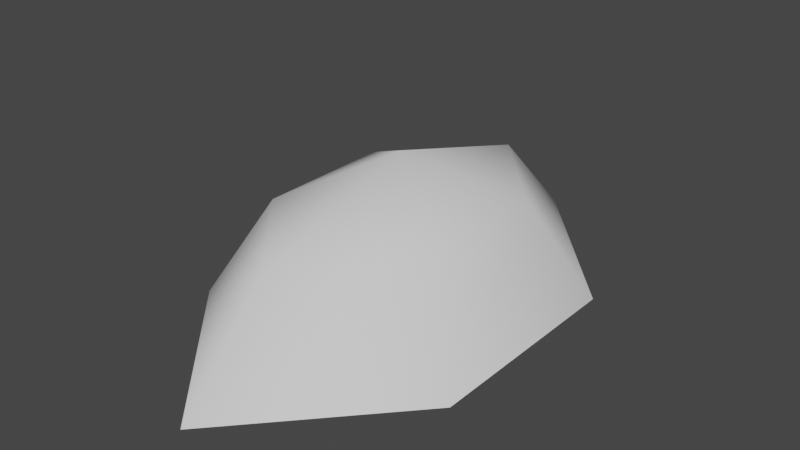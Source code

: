 # Source: lobbyroof1.blend  (saved by Blender 3.4.6; exported with 4.5.12 LTS)
import bpy
from mathutils import Matrix  # noqa: F401  (used for matrix-valued properties, if any)

bpy.ops.wm.read_factory_settings(use_empty=True)
scene = bpy.context.scene
scene.name = 'Scene'

# ---- collections
col_collection = bpy.data.collections.new('Collection'); scene.collection.children.link(col_collection)

# ---- world
world_world = bpy.data.worlds.new('World'); scene.world = world_world
world_world.use_nodes = True; world_world.node_tree.nodes.clear()
_N = world_world.node_tree.nodes; _L = world_world.node_tree.links
n0 = _N.new('ShaderNodeOutputWorld'); n0.name = 'World Output'; n0.location = (300, 300)
n1 = _N.new('ShaderNodeBackground'); n1.name = 'Background'; n1.location = (10, 300)
n1.inputs[0].default_value = (0.05088, 0.05088, 0.05088, 1.0)
_L.new(n1.outputs[0], n0.inputs[0])
n0.is_active_output = True
world_world.color = (0.05088, 0.05088, 0.05088)
world_world.use_sun_shadow = False
world_world.sun_shadow_jitter_overblur = 0.0

# ---- meshes
me_cone = bpy.data.meshes.new('Cone')
me_cone.from_pydata([(0.0, 1.44, 0.197), (1.06, 0.5921, 0.197), (1.06, -0.5921, 0.197), (0.0, -1.44, 0.197), (-1.06, -0.5921, 0.197), (-1.06, 0.5921, 0.197), (0.0, 0.0, 0.7755), (0.0, 2.254, -0.9346), (1.661, 0.9272, -0.9346), (1.661, -0.9272, -0.9346), (0.0, -2.254, -0.9346), (-1.661, -0.9272, -0.9346), (-1.661, 0.9272, -0.9346)], [], [(0, 1, 6), (1, 2, 6), (2, 3, 6), (3, 4, 6), (5, 12, 7, 0), (4, 5, 6), (5, 0, 6), (0, 7, 8, 1), (4, 11, 12, 5), (3, 10, 11, 4), (2, 9, 10, 3), (1, 8, 9, 2)])
me_cone.polygons.foreach_set('use_smooth', [True] * 12)
_uv = me_cone.uv_layers.new(name='UVMap')
_uv.uv.foreach_set('vector', [0.2553, 0.5637, 0.7457, 0.5637, 0.5003, 0.9632, 0.7457, 0.5637, 0.2553, 0.5637, 0.5003, 0.9632, 0.2553, 0.5637, 0.7457, 0.5637, 0.5003, 0.9632, 0.2553, 0.5637, 0.7457, 0.5637, 0.5003, 0.9632, 0.2553, 0.5637, 0.1171, 0.1376, 0.885, 0.1383, 0.7457, 0.5637, 0.7457, 0.5637, 0.2553, 0.5637, 0.5003, 0.9632, 0.2553, 0.5637, 0.7457, 0.5637, 0.5003, 0.9632, 0.2553, 0.5637, 0.1171, 0.1376, 0.885, 0.1383, 0.7457, 0.5637, 0.7457, 0.5637, 0.885, 0.1383, 0.1171, 0.1376, 0.2553, 0.5637, 0.2553, 0.5637, 0.1171, 0.1376, 0.885, 0.1383, 0.7457, 0.5637, 0.2553, 0.5637, 0.1171, 0.1376, 0.885, 0.1383, 0.7457, 0.5637, 0.7457, 0.5637, 0.885, 0.1383, 0.1171, 0.1376, 0.2553, 0.5637])
me_cone.materials.append(None)
me_cone.update()

# ---- objects
ob_cone = bpy.data.objects.new('Cone', me_cone)

# ---- transforms, parenting, visibility, modifiers, constraints
ob_cone.location = (0.0, 0.0, 0.0)
ob_cone.scale = (1.0, 1.369, 1.0)

# ---- collection membership
col_collection.objects.link(ob_cone)

# ---- scene / render settings (as saved in the file)
scene.frame_start = 1; scene.frame_end = 250; scene.frame_set(1)
scene.render.engine = 'BLENDER_EEVEE_NEXT'
scene.cycles.sampling_pattern = 'TABULATED_SOBOL'
scene.cycles.use_light_tree = False
scene.view_settings.view_transform = 'Filmic'
bpy.context.view_layer.update()

# ---- added for rendering (the .blend has no active camera and no usable light): camera, sun
cam_auto = bpy.data.cameras.new('AutoCamera')
cam_auto.lens = 50.0
cam_auto.sensor_width = 36.0
cam_auto.clip_end = 1000.0
ob_auto_camera = bpy.data.objects.new('AutoCamera', cam_auto)
scene.collection.objects.link(ob_auto_camera)
ob_auto_camera.location = (6.6771, -8.01252, 5.26213)
ob_auto_camera.rotation_euler = (1.09748, -7.21219e-08, 0.694738)
scene.camera = ob_auto_camera
light_auto_sun = bpy.data.lights.new('AutoSun', 'SUN')
light_auto_sun.energy = 3.0
light_auto_sun.angle = 0.0523599
ob_auto_sun = bpy.data.objects.new('AutoSun', light_auto_sun)
scene.collection.objects.link(ob_auto_sun)
ob_auto_sun.rotation_euler = (0.872665, 0.174533, 0.523599)
bpy.context.view_layer.update()
